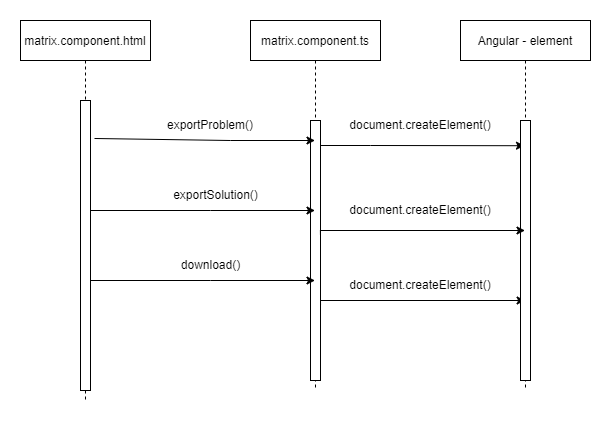

The diagram above was exported from draw.io. Its source (the exported page's mxGraphModel, read from the mxfile embedded in the PNG):
<mxGraphModel dx="1182" dy="674" grid="1" gridSize="10" guides="1" tooltips="1" connect="1" arrows="1" fold="1" page="1" pageScale="1" pageWidth="850" pageHeight="1100" math="0" shadow="0">
  <root>
    <mxCell id="0" />
    <mxCell id="1" parent="0" />
    <mxCell id="3nuBFxr9cyL0pnOWT2aG-5" value="matrix.component.html" style="shape=umlLifeline;perimeter=lifelinePerimeter;container=1;collapsible=0;recursiveResize=0;rounded=0;shadow=0;strokeWidth=1;" parent="1" vertex="1">
      <mxGeometry x="250" y="80" width="130" height="380" as="geometry" />
    </mxCell>
    <mxCell id="3nuBFxr9cyL0pnOWT2aG-6" value="" style="points=[];perimeter=orthogonalPerimeter;rounded=0;shadow=0;strokeWidth=1;" parent="3nuBFxr9cyL0pnOWT2aG-5" vertex="1">
      <mxGeometry x="60" y="80" width="10" height="290" as="geometry" />
    </mxCell>
    <mxCell id="woZ2IwOD9ybdp2k-fLWV-8" value="matrix.component.ts" style="shape=umlLifeline;perimeter=lifelinePerimeter;container=1;collapsible=0;recursiveResize=0;rounded=0;shadow=0;strokeWidth=1;" parent="1" vertex="1">
      <mxGeometry x="480" y="80" width="130" height="370" as="geometry" />
    </mxCell>
    <mxCell id="woZ2IwOD9ybdp2k-fLWV-9" value="" style="points=[];perimeter=orthogonalPerimeter;rounded=0;shadow=0;strokeWidth=1;" parent="woZ2IwOD9ybdp2k-fLWV-8" vertex="1">
      <mxGeometry x="60" y="100" width="10" height="260" as="geometry" />
    </mxCell>
    <mxCell id="raoFk5elycodqWHNwCOp-12" style="edgeStyle=orthogonalEdgeStyle;rounded=0;orthogonalLoop=1;jettySize=auto;html=1;exitX=0.538;exitY=0.578;exitDx=0;exitDy=0;exitPerimeter=0;" edge="1" parent="woZ2IwOD9ybdp2k-fLWV-8">
      <mxGeometry relative="1" as="geometry">
        <mxPoint x="274.59999999999997" y="280" as="targetPoint" />
        <mxPoint x="70.04" y="283.86" as="sourcePoint" />
        <Array as="points">
          <mxPoint x="70.09999999999995" y="280" />
        </Array>
      </mxGeometry>
    </mxCell>
    <mxCell id="raoFk5elycodqWHNwCOp-6" style="edgeStyle=orthogonalEdgeStyle;rounded=0;orthogonalLoop=1;jettySize=auto;html=1;entryX=0.4;entryY=0.097;entryDx=0;entryDy=0;entryPerimeter=0;" edge="1" parent="1" target="raoFk5elycodqWHNwCOp-3">
      <mxGeometry relative="1" as="geometry">
        <mxPoint x="660" y="220" as="targetPoint" />
        <mxPoint x="550" y="205" as="sourcePoint" />
        <Array as="points">
          <mxPoint x="600" y="205" />
          <mxPoint x="600" y="205" />
        </Array>
      </mxGeometry>
    </mxCell>
    <mxCell id="woZ2IwOD9ybdp2k-fLWV-11" value="exportProblem()" style="text;html=1;strokeColor=none;fillColor=none;align=center;verticalAlign=middle;whiteSpace=wrap;rounded=0;" parent="1" vertex="1">
      <mxGeometry x="410" y="170" width="60" height="30" as="geometry" />
    </mxCell>
    <mxCell id="woZ2IwOD9ybdp2k-fLWV-42" value="" style="endArrow=classic;html=1;rounded=0;exitX=1.4;exitY=0.131;exitDx=0;exitDy=0;exitPerimeter=0;" parent="1" source="3nuBFxr9cyL0pnOWT2aG-6" target="woZ2IwOD9ybdp2k-fLWV-8" edge="1">
      <mxGeometry width="50" height="50" relative="1" as="geometry">
        <mxPoint x="430" y="390" as="sourcePoint" />
        <mxPoint x="480" y="340" as="targetPoint" />
        <Array as="points">
          <mxPoint x="460" y="200" />
        </Array>
      </mxGeometry>
    </mxCell>
    <mxCell id="woZ2IwOD9ybdp2k-fLWV-43" value="" style="endArrow=classic;html=1;rounded=0;" parent="1" target="woZ2IwOD9ybdp2k-fLWV-8" edge="1">
      <mxGeometry width="50" height="50" relative="1" as="geometry">
        <mxPoint x="320" y="270" as="sourcePoint" />
        <mxPoint x="480" y="340" as="targetPoint" />
        <Array as="points">
          <mxPoint x="440" y="270" />
        </Array>
      </mxGeometry>
    </mxCell>
    <mxCell id="woZ2IwOD9ybdp2k-fLWV-44" value="exportSolution()" style="text;html=1;align=center;verticalAlign=middle;resizable=0;points=[];autosize=1;strokeColor=none;fillColor=none;" parent="1" vertex="1">
      <mxGeometry x="390" y="240" width="110" height="30" as="geometry" />
    </mxCell>
    <mxCell id="raoFk5elycodqWHNwCOp-2" value="Angular - element" style="shape=umlLifeline;perimeter=lifelinePerimeter;container=1;collapsible=0;recursiveResize=0;rounded=0;shadow=0;strokeWidth=1;" vertex="1" parent="1">
      <mxGeometry x="690" y="80" width="130" height="370" as="geometry" />
    </mxCell>
    <mxCell id="raoFk5elycodqWHNwCOp-3" value="" style="points=[];perimeter=orthogonalPerimeter;rounded=0;shadow=0;strokeWidth=1;" vertex="1" parent="raoFk5elycodqWHNwCOp-2">
      <mxGeometry x="60" y="100" width="10" height="260" as="geometry" />
    </mxCell>
    <mxCell id="raoFk5elycodqWHNwCOp-4" value="document.createElement()" style="text;html=1;strokeColor=none;fillColor=none;align=center;verticalAlign=middle;whiteSpace=wrap;rounded=0;" vertex="1" parent="1">
      <mxGeometry x="620" y="170" width="60" height="30" as="geometry" />
    </mxCell>
    <mxCell id="raoFk5elycodqWHNwCOp-7" style="edgeStyle=orthogonalEdgeStyle;rounded=0;orthogonalLoop=1;jettySize=auto;html=1;exitX=0.538;exitY=0.578;exitDx=0;exitDy=0;exitPerimeter=0;" edge="1" parent="1" source="woZ2IwOD9ybdp2k-fLWV-8" target="raoFk5elycodqWHNwCOp-2">
      <mxGeometry relative="1" as="geometry">
        <mxPoint x="710" y="290" as="targetPoint" />
        <mxPoint x="560" y="215" as="sourcePoint" />
        <Array as="points">
          <mxPoint x="550" y="290" />
        </Array>
      </mxGeometry>
    </mxCell>
    <mxCell id="raoFk5elycodqWHNwCOp-8" value="document.createElement()" style="text;html=1;strokeColor=none;fillColor=none;align=center;verticalAlign=middle;whiteSpace=wrap;rounded=0;" vertex="1" parent="1">
      <mxGeometry x="620" y="255" width="60" height="30" as="geometry" />
    </mxCell>
    <mxCell id="raoFk5elycodqWHNwCOp-9" value="" style="endArrow=classic;html=1;rounded=0;" edge="1" parent="1">
      <mxGeometry width="50" height="50" relative="1" as="geometry">
        <mxPoint x="320" y="340" as="sourcePoint" />
        <mxPoint x="544.5" y="340" as="targetPoint" />
        <Array as="points">
          <mxPoint x="440" y="340" />
        </Array>
      </mxGeometry>
    </mxCell>
    <mxCell id="raoFk5elycodqWHNwCOp-10" value="download()" style="text;html=1;align=center;verticalAlign=middle;resizable=0;points=[];autosize=1;strokeColor=none;fillColor=none;" vertex="1" parent="1">
      <mxGeometry x="400" y="310" width="80" height="30" as="geometry" />
    </mxCell>
    <mxCell id="raoFk5elycodqWHNwCOp-13" value="document.createElement()" style="text;html=1;strokeColor=none;fillColor=none;align=center;verticalAlign=middle;whiteSpace=wrap;rounded=0;" vertex="1" parent="1">
      <mxGeometry x="620" y="330" width="60" height="30" as="geometry" />
    </mxCell>
  </root>
</mxGraphModel>